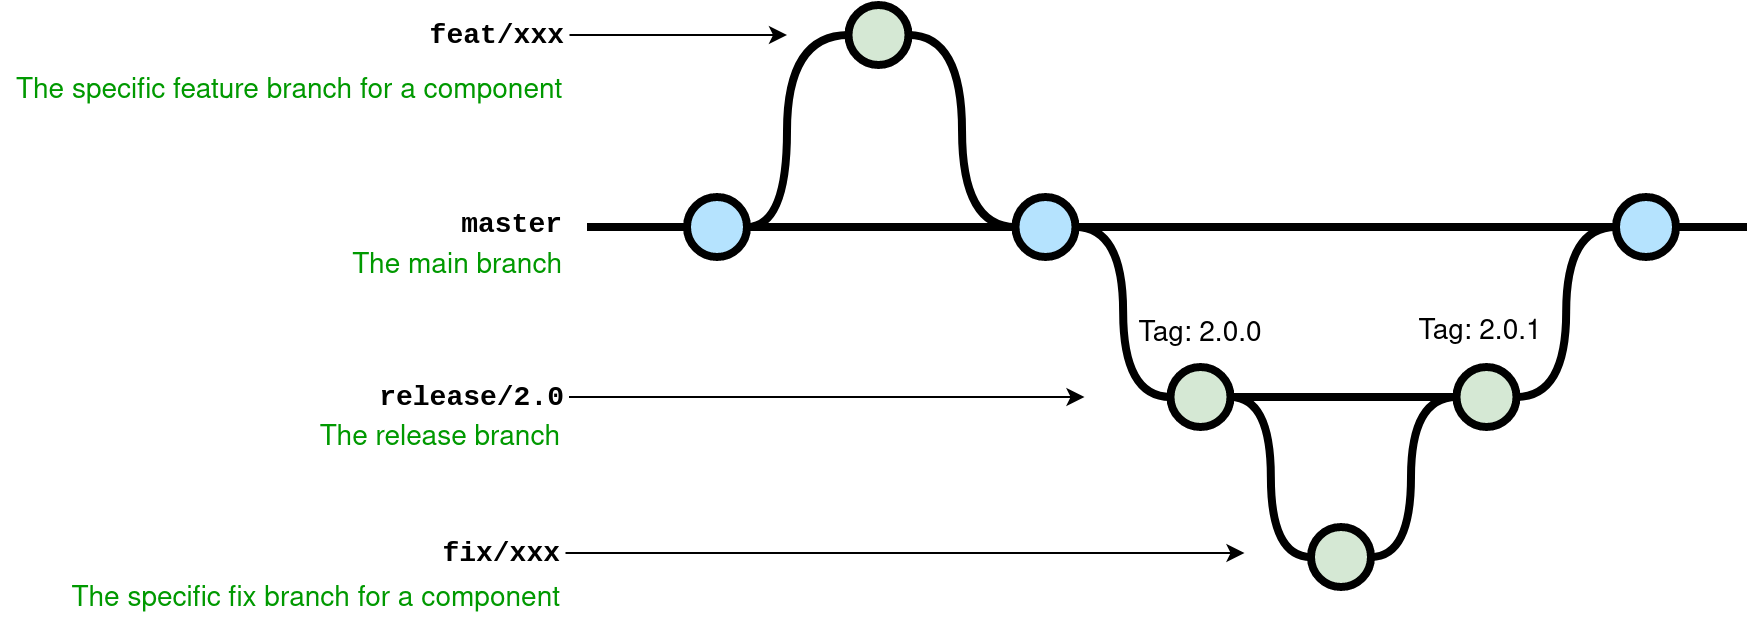

The diagram above was exported from draw.io. Its source (the exported page's mxGraphModel, read from the mxfile embedded in the PNG):
<mxGraphModel dx="2522" dy="717" grid="1" gridSize="10" guides="1" tooltips="1" connect="1" arrows="1" fold="1" page="1" pageScale="1" pageWidth="1100" pageHeight="850" math="0" shadow="0">
  <root>
    <mxCell id="0" />
    <mxCell id="1" parent="0" />
    <mxCell id="uWUnNED6HEl2aK5fdaIb-9" style="edgeStyle=orthogonalEdgeStyle;curved=1;rounded=0;html=1;exitX=1;exitY=0.5;exitPerimeter=0;entryX=0;entryY=0.5;entryPerimeter=0;endArrow=none;endFill=0;jettySize=auto;orthogonalLoop=1;strokeWidth=4;fontSize=15;" parent="1" source="uWUnNED6HEl2aK5fdaIb-10" target="uWUnNED6HEl2aK5fdaIb-15" edge="1">
      <mxGeometry relative="1" as="geometry" />
    </mxCell>
    <mxCell id="uWUnNED6HEl2aK5fdaIb-10" value="" style="verticalLabelPosition=bottom;verticalAlign=top;html=1;strokeWidth=4;shape=mxgraph.flowchart.on-page_reference;plain-blue;gradientColor=none;fillColor=#B5E3Fe;strokeColor=#000000;" parent="1" vertex="1">
      <mxGeometry x="454.25" y="196" width="30" height="30" as="geometry" />
    </mxCell>
    <mxCell id="uWUnNED6HEl2aK5fdaIb-80" value="" style="edgeStyle=orthogonalEdgeStyle;curved=1;rounded=0;orthogonalLoop=1;jettySize=auto;html=1;endArrow=none;endFill=0;strokeWidth=4;" parent="1" source="uWUnNED6HEl2aK5fdaIb-11" edge="1">
      <mxGeometry relative="1" as="geometry">
        <mxPoint x="820" y="211" as="targetPoint" />
        <Array as="points">
          <mxPoint x="820" y="211" />
        </Array>
      </mxGeometry>
    </mxCell>
    <mxCell id="uWUnNED6HEl2aK5fdaIb-11" value="" style="verticalLabelPosition=bottom;verticalAlign=top;html=1;strokeWidth=4;shape=mxgraph.flowchart.on-page_reference;plain-blue;gradientColor=none;strokeColor=#000000;fillColor=#B5E3FE;" parent="1" vertex="1">
      <mxGeometry x="754.5" y="196" width="30" height="30" as="geometry" />
    </mxCell>
    <mxCell id="uWUnNED6HEl2aK5fdaIb-12" value="" style="edgeStyle=orthogonalEdgeStyle;rounded=0;html=1;jettySize=auto;orthogonalLoop=1;strokeWidth=4;endArrow=none;endFill=0;exitX=1;exitY=0.5;exitDx=0;exitDy=0;startArrow=none;" parent="1" source="9jhB5zF1K73oWwzBtuN--10" edge="1">
      <mxGeometry x="384.25" y="212" as="geometry">
        <mxPoint x="402" y="211" as="sourcePoint" />
        <mxPoint x="454.25" y="211.00671140939596" as="targetPoint" />
        <Array as="points" />
      </mxGeometry>
    </mxCell>
    <mxCell id="uWUnNED6HEl2aK5fdaIb-13" value="master" style="text;html=1;strokeColor=none;fillColor=none;align=right;verticalAlign=middle;whiteSpace=wrap;overflow=hidden;fontSize=14;fontStyle=1;fontFamily=Courier New;" parent="1" vertex="1">
      <mxGeometry x="127" y="190" width="103" height="40" as="geometry" />
    </mxCell>
    <mxCell id="uWUnNED6HEl2aK5fdaIb-14" style="edgeStyle=orthogonalEdgeStyle;curved=1;rounded=0;html=1;exitX=1;exitY=0.5;exitPerimeter=0;endArrow=none;endFill=0;jettySize=auto;orthogonalLoop=1;strokeWidth=4;fontSize=15;" parent="1" source="uWUnNED6HEl2aK5fdaIb-15" target="uWUnNED6HEl2aK5fdaIb-17" edge="1">
      <mxGeometry relative="1" as="geometry" />
    </mxCell>
    <mxCell id="uWUnNED6HEl2aK5fdaIb-15" value="" style="verticalLabelPosition=bottom;verticalAlign=top;html=1;strokeWidth=4;shape=mxgraph.flowchart.on-page_reference;plain-purple;gradientColor=none;strokeColor=#000000;fillColor=#D5E8D4;" parent="1" vertex="1">
      <mxGeometry x="531.75" y="281" width="30" height="30" as="geometry" />
    </mxCell>
    <mxCell id="uWUnNED6HEl2aK5fdaIb-17" value="" style="verticalLabelPosition=bottom;verticalAlign=top;html=1;strokeWidth=4;shape=mxgraph.flowchart.on-page_reference;plain-purple;gradientColor=none;strokeColor=#000000;fillColor=#D5E8D4;" parent="1" vertex="1">
      <mxGeometry x="674.75" y="281" width="30" height="30" as="geometry" />
    </mxCell>
    <mxCell id="uWUnNED6HEl2aK5fdaIb-18" style="edgeStyle=orthogonalEdgeStyle;curved=1;rounded=0;html=1;exitX=1;exitY=0.5;exitPerimeter=0;entryX=0;entryY=0.5;entryPerimeter=0;endArrow=none;endFill=0;jettySize=auto;orthogonalLoop=1;strokeWidth=4;fontSize=15;exitDx=0;exitDy=0;" parent="1" source="uWUnNED6HEl2aK5fdaIb-17" target="uWUnNED6HEl2aK5fdaIb-11" edge="1">
      <mxGeometry relative="1" as="geometry">
        <mxPoint x="712" y="296" as="sourcePoint" />
      </mxGeometry>
    </mxCell>
    <mxCell id="uWUnNED6HEl2aK5fdaIb-75" style="edgeStyle=orthogonalEdgeStyle;rounded=0;orthogonalLoop=1;jettySize=auto;html=1;entryX=1;entryY=0.5;entryDx=0;entryDy=0;entryPerimeter=0;endArrow=none;endFill=0;strokeWidth=4;curved=1;" parent="1" source="uWUnNED6HEl2aK5fdaIb-69" target="uWUnNED6HEl2aK5fdaIb-15" edge="1">
      <mxGeometry relative="1" as="geometry" />
    </mxCell>
    <mxCell id="uWUnNED6HEl2aK5fdaIb-69" value="" style="verticalLabelPosition=bottom;verticalAlign=top;html=1;strokeWidth=4;shape=mxgraph.flowchart.on-page_reference;plain-purple;gradientColor=none;strokeColor=#000000;fillColor=#D5E8D4;" parent="1" vertex="1">
      <mxGeometry x="602" y="361" width="30" height="30" as="geometry" />
    </mxCell>
    <mxCell id="uWUnNED6HEl2aK5fdaIb-90" value="The main branch&lt;br&gt;" style="text;html=1;strokeColor=none;fillColor=none;align=right;verticalAlign=middle;whiteSpace=wrap;overflow=hidden;fontSize=14;fontStyle=0;fontColor=#009900;" parent="1" vertex="1">
      <mxGeometry x="83.25" y="220" width="146.75" height="20" as="geometry" />
    </mxCell>
    <mxCell id="uWUnNED6HEl2aK5fdaIb-92" value="" style="endArrow=classic;html=1;strokeWidth=1;fontFamily=Courier New;fontColor=#009900;exitX=1;exitY=0.5;exitDx=0;exitDy=0;" parent="1" source="uWUnNED6HEl2aK5fdaIb-76" edge="1">
      <mxGeometry width="50" height="50" relative="1" as="geometry">
        <mxPoint x="378.75" y="374" as="sourcePoint" />
        <mxPoint x="568.75" y="374" as="targetPoint" />
      </mxGeometry>
    </mxCell>
    <mxCell id="uWUnNED6HEl2aK5fdaIb-93" value="" style="endArrow=classic;html=1;strokeWidth=1;fontFamily=Courier New;fontColor=#009900;exitX=1;exitY=0.5;exitDx=0;exitDy=0;" parent="1" source="uWUnNED6HEl2aK5fdaIb-20" edge="1">
      <mxGeometry width="50" height="50" relative="1" as="geometry">
        <mxPoint x="408.75" y="296" as="sourcePoint" />
        <mxPoint x="488.75" y="296" as="targetPoint" />
      </mxGeometry>
    </mxCell>
    <mxCell id="9hBKPDzoitwpIBdzFDQ7-21" value="" style="edgeStyle=orthogonalEdgeStyle;rounded=0;orthogonalLoop=1;jettySize=auto;html=1;fontSize=15;endArrow=none;endFill=0;strokeWidth=4;entryX=0;entryY=0.5;entryDx=0;entryDy=0;entryPerimeter=0;exitX=1;exitY=0.5;exitDx=0;exitDy=0;exitPerimeter=0;" parent="1" source="uWUnNED6HEl2aK5fdaIb-10" target="uWUnNED6HEl2aK5fdaIb-11" edge="1">
      <mxGeometry relative="1" as="geometry">
        <mxPoint x="752.25" y="211" as="targetPoint" />
        <mxPoint x="674.25" y="211" as="sourcePoint" />
      </mxGeometry>
    </mxCell>
    <mxCell id="zaEoRpEiSe03nr8Azm5N-2" style="edgeStyle=orthogonalEdgeStyle;curved=1;rounded=0;html=1;entryX=0;entryY=0.5;entryPerimeter=0;endArrow=none;endFill=0;jettySize=auto;orthogonalLoop=1;strokeWidth=4;fontSize=15;entryDx=0;entryDy=0;" parent="1" target="uWUnNED6HEl2aK5fdaIb-17" edge="1">
      <mxGeometry relative="1" as="geometry">
        <mxPoint x="632" y="376" as="sourcePoint" />
        <mxPoint x="681.25" y="290" as="targetPoint" />
        <Array as="points">
          <mxPoint x="652" y="376" />
          <mxPoint x="652" y="296" />
        </Array>
      </mxGeometry>
    </mxCell>
    <mxCell id="9jhB5zF1K73oWwzBtuN--1" value="Tag: 2.0.0" style="text;html=1;strokeColor=none;fillColor=none;align=center;verticalAlign=middle;whiteSpace=wrap;overflow=hidden;fontSize=14;" parent="1" vertex="1">
      <mxGeometry x="511.75" y="254" width="70" height="20" as="geometry" />
    </mxCell>
    <mxCell id="9jhB5zF1K73oWwzBtuN--2" value="Tag: 2.0.1" style="text;html=1;strokeColor=none;fillColor=none;align=center;verticalAlign=middle;whiteSpace=wrap;overflow=hidden;fontSize=14;" parent="1" vertex="1">
      <mxGeometry x="652" y="253" width="70" height="20" as="geometry" />
    </mxCell>
    <mxCell id="9jhB5zF1K73oWwzBtuN--4" style="edgeStyle=orthogonalEdgeStyle;curved=1;rounded=0;html=1;exitX=1;exitY=0.5;exitPerimeter=0;entryX=0;entryY=0.5;entryPerimeter=0;endArrow=none;endFill=0;jettySize=auto;orthogonalLoop=1;strokeWidth=4;fontSize=15;entryDx=0;entryDy=0;exitDx=0;exitDy=0;" parent="1" source="9jhB5zF1K73oWwzBtuN--5" target="uWUnNED6HEl2aK5fdaIb-10" edge="1">
      <mxGeometry relative="1" as="geometry">
        <mxPoint x="397.09000000000003" y="120" as="sourcePoint" />
        <mxPoint x="444.59000000000003" y="205" as="targetPoint" />
      </mxGeometry>
    </mxCell>
    <mxCell id="9jhB5zF1K73oWwzBtuN--5" value="" style="verticalLabelPosition=bottom;verticalAlign=top;html=1;strokeWidth=4;shape=mxgraph.flowchart.on-page_reference;plain-purple;gradientColor=none;strokeColor=#000000;fillColor=#D5E8D4;" parent="1" vertex="1">
      <mxGeometry x="370.75" y="100" width="30" height="30" as="geometry" />
    </mxCell>
    <mxCell id="9jhB5zF1K73oWwzBtuN--8" value="" style="group" parent="1" vertex="1" connectable="0">
      <mxGeometry x="-47.25" y="105" width="282.25" height="51" as="geometry" />
    </mxCell>
    <mxCell id="9jhB5zF1K73oWwzBtuN--6" value="feat/xxx" style="text;html=1;strokeColor=none;fillColor=none;align=right;verticalAlign=middle;whiteSpace=wrap;overflow=hidden;fontSize=14;fontStyle=1;fontFamily=Courier New;" parent="9jhB5zF1K73oWwzBtuN--8" vertex="1">
      <mxGeometry x="187.5" width="91" height="20" as="geometry" />
    </mxCell>
    <mxCell id="9jhB5zF1K73oWwzBtuN--7" value="The specific feature branch for a component" style="text;html=1;strokeColor=none;fillColor=none;align=left;verticalAlign=middle;whiteSpace=wrap;overflow=hidden;fontSize=14;fontStyle=0;fontColor=#009900;" parent="9jhB5zF1K73oWwzBtuN--8" vertex="1">
      <mxGeometry y="25" width="282.25" height="26" as="geometry" />
    </mxCell>
    <mxCell id="9jhB5zF1K73oWwzBtuN--9" style="edgeStyle=orthogonalEdgeStyle;curved=1;rounded=0;html=1;entryX=0;entryY=0.5;entryPerimeter=0;endArrow=none;endFill=0;jettySize=auto;orthogonalLoop=1;strokeWidth=4;fontSize=15;entryDx=0;entryDy=0;exitX=1;exitY=0.5;exitDx=0;exitDy=0;exitPerimeter=0;" parent="1" source="9jhB5zF1K73oWwzBtuN--10" target="9jhB5zF1K73oWwzBtuN--5" edge="1">
      <mxGeometry relative="1" as="geometry">
        <mxPoint x="300" y="190" as="sourcePoint" />
        <mxPoint x="342.75" y="110" as="targetPoint" />
        <Array as="points">
          <mxPoint x="340" y="211" />
          <mxPoint x="340" y="115" />
        </Array>
      </mxGeometry>
    </mxCell>
    <mxCell id="9jhB5zF1K73oWwzBtuN--10" value="" style="verticalLabelPosition=bottom;verticalAlign=top;html=1;strokeWidth=4;shape=mxgraph.flowchart.on-page_reference;plain-blue;gradientColor=none;fillColor=#B5E3Fe;strokeColor=#000000;" parent="1" vertex="1">
      <mxGeometry x="290" y="196" width="30" height="30" as="geometry" />
    </mxCell>
    <mxCell id="9jhB5zF1K73oWwzBtuN--11" value="" style="edgeStyle=orthogonalEdgeStyle;rounded=0;html=1;jettySize=auto;orthogonalLoop=1;strokeWidth=4;endArrow=none;endFill=0;" parent="1" target="9jhB5zF1K73oWwzBtuN--10" edge="1">
      <mxGeometry x="384.25" y="212" as="geometry">
        <mxPoint x="240" y="211" as="sourcePoint" />
        <mxPoint x="454.25" y="211.00671140939596" as="targetPoint" />
        <Array as="points" />
      </mxGeometry>
    </mxCell>
    <mxCell id="9jhB5zF1K73oWwzBtuN--12" value="" style="group" parent="1" vertex="1" connectable="0">
      <mxGeometry x="-11" y="286" width="242" height="40" as="geometry" />
    </mxCell>
    <mxCell id="uWUnNED6HEl2aK5fdaIb-20" value="release/2.0" style="text;html=1;strokeColor=none;fillColor=none;align=right;verticalAlign=middle;whiteSpace=wrap;overflow=hidden;fontSize=14;fontStyle=1;fontFamily=Courier New;" parent="9jhB5zF1K73oWwzBtuN--12" vertex="1">
      <mxGeometry x="2" width="240" height="20" as="geometry" />
    </mxCell>
    <mxCell id="uWUnNED6HEl2aK5fdaIb-89" value="The release branch" style="text;html=1;strokeColor=none;fillColor=none;align=right;verticalAlign=middle;whiteSpace=wrap;overflow=hidden;fontSize=14;fontStyle=0;fontColor=#009900;" parent="9jhB5zF1K73oWwzBtuN--12" vertex="1">
      <mxGeometry y="20" width="240" height="20" as="geometry" />
    </mxCell>
    <mxCell id="9jhB5zF1K73oWwzBtuN--13" value="" style="group" parent="1" vertex="1" connectable="0">
      <mxGeometry x="-53" y="364" width="282.25" height="46" as="geometry" />
    </mxCell>
    <mxCell id="uWUnNED6HEl2aK5fdaIb-76" value="fix/xxx" style="text;html=1;strokeColor=none;fillColor=none;align=right;verticalAlign=middle;whiteSpace=wrap;overflow=hidden;fontSize=14;fontStyle=1;fontFamily=Courier New;" parent="9jhB5zF1K73oWwzBtuN--13" vertex="1">
      <mxGeometry x="191.25" width="91" height="20" as="geometry" />
    </mxCell>
    <mxCell id="uWUnNED6HEl2aK5fdaIb-87" value="The specific fix branch for a component" style="text;html=1;strokeColor=none;fillColor=none;align=right;verticalAlign=middle;whiteSpace=wrap;overflow=hidden;fontSize=14;fontStyle=0;fontColor=#009900;" parent="9jhB5zF1K73oWwzBtuN--13" vertex="1">
      <mxGeometry y="20" width="282.25" height="26" as="geometry" />
    </mxCell>
    <mxCell id="9jhB5zF1K73oWwzBtuN--14" value="" style="endArrow=classic;html=1;strokeWidth=1;fontFamily=Courier New;fontColor=#009900;exitX=1;exitY=0.5;exitDx=0;exitDy=0;" parent="1" source="9jhB5zF1K73oWwzBtuN--6" edge="1">
      <mxGeometry width="50" height="50" relative="1" as="geometry">
        <mxPoint x="241" y="306" as="sourcePoint" />
        <mxPoint x="340" y="115" as="targetPoint" />
      </mxGeometry>
    </mxCell>
  </root>
</mxGraphModel>